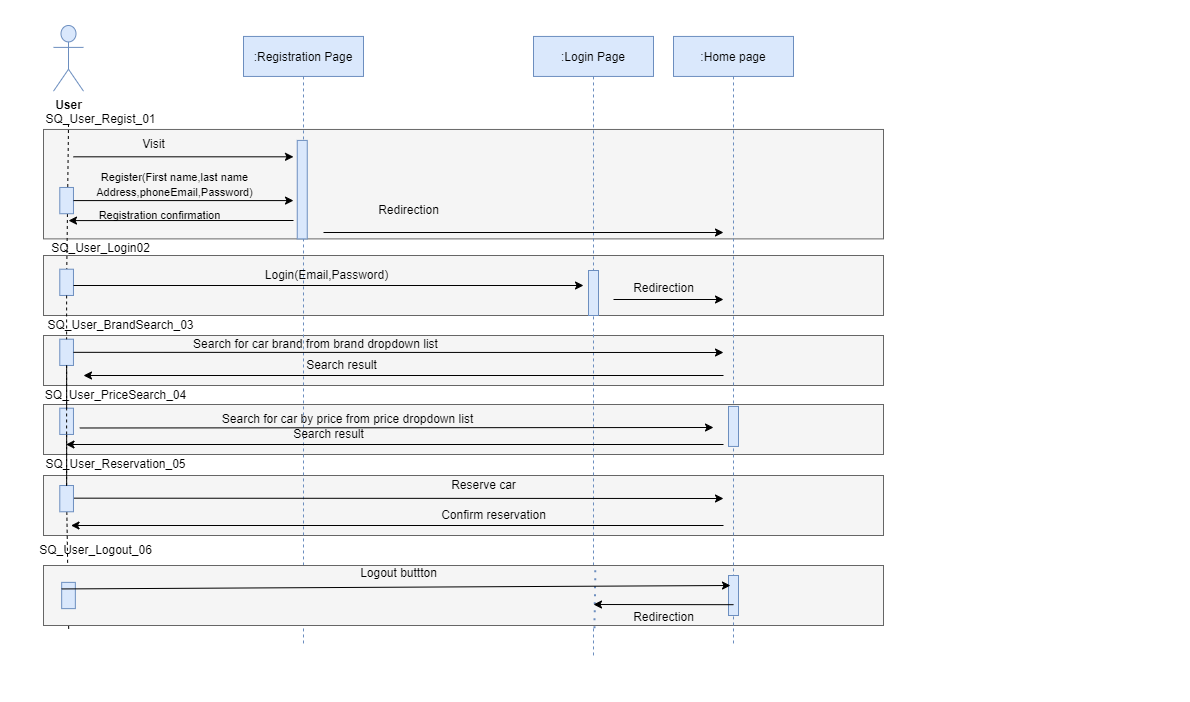

The diagram above was exported from draw.io. Its source (the exported page's mxGraphModel, read from the mxfile embedded in the PNG):
<mxGraphModel dx="1114" dy="584" grid="1" gridSize="10" guides="1" tooltips="1" connect="1" arrows="1" fold="1" page="1" pageScale="1" pageWidth="850" pageHeight="1100" math="0" shadow="0">
  <root>
    <mxCell id="0" />
    <mxCell id="1" parent="0" />
    <mxCell id="KVSfTGF-31xIIIAIiNCN-44" value="" style="group;" parent="1" connectable="0" vertex="1">
      <mxGeometry x="30" y="60" width="1110" height="650.94" as="geometry" />
    </mxCell>
    <mxCell id="KVSfTGF-31xIIIAIiNCN-274" value="" style="rounded=0;whiteSpace=wrap;html=1;fillColor=#f5f5f5;fontColor=#333333;strokeColor=#666666;" parent="KVSfTGF-31xIIIAIiNCN-44" vertex="1">
      <mxGeometry x="-10" y="379" width="840" height="50" as="geometry" />
    </mxCell>
    <mxCell id="KVSfTGF-31xIIIAIiNCN-275" value="" style="rounded=0;whiteSpace=wrap;html=1;fillColor=#f5f5f5;fontColor=#333333;strokeColor=#666666;" parent="KVSfTGF-31xIIIAIiNCN-44" vertex="1">
      <mxGeometry x="-10" y="450" width="840" height="60" as="geometry" />
    </mxCell>
    <mxCell id="KVSfTGF-31xIIIAIiNCN-123" value="" style="rounded=0;whiteSpace=wrap;html=1;fillColor=#f5f5f5;fontColor=#333333;strokeColor=#666666;" parent="KVSfTGF-31xIIIAIiNCN-44" vertex="1">
      <mxGeometry x="-10" y="310" width="840" height="50" as="geometry" />
    </mxCell>
    <mxCell id="KVSfTGF-31xIIIAIiNCN-122" value="" style="rounded=0;whiteSpace=wrap;html=1;fillColor=#f5f5f5;strokeColor=#666666;fontColor=#333333;" parent="KVSfTGF-31xIIIAIiNCN-44" vertex="1">
      <mxGeometry x="-10" y="230" width="840" height="60" as="geometry" />
    </mxCell>
    <mxCell id="KVSfTGF-31xIIIAIiNCN-118" value="" style="rounded=0;whiteSpace=wrap;html=1;fillColor=#f5f5f5;strokeColor=#666666;fontColor=#333333;" parent="KVSfTGF-31xIIIAIiNCN-44" vertex="1">
      <mxGeometry x="-10" y="103.96" width="840" height="109.43" as="geometry" />
    </mxCell>
    <mxCell id="KVSfTGF-31xIIIAIiNCN-45" value="" style="endArrow=none;dashed=1;html=1;rounded=0;" parent="KVSfTGF-31xIIIAIiNCN-44" target="KVSfTGF-31xIIIAIiNCN-83" edge="1">
      <mxGeometry width="50" height="50" relative="1" as="geometry">
        <mxPoint x="15" y="98.49056603773586" as="sourcePoint" />
        <mxPoint x="15" y="590.9433962264152" as="targetPoint" />
      </mxGeometry>
    </mxCell>
    <mxCell id="KVSfTGF-31xIIIAIiNCN-46" value=":Registration Page" style="shape=umlLifeline;perimeter=lifelinePerimeter;container=1;collapsible=0;recursiveResize=0;rounded=0;shadow=0;strokeWidth=1;fillColor=#dae8fc;strokeColor=#6c8ebf;" parent="KVSfTGF-31xIIIAIiNCN-44" vertex="1">
      <mxGeometry x="190" y="10.94" width="120" height="609.06" as="geometry" />
    </mxCell>
    <mxCell id="KVSfTGF-31xIIIAIiNCN-55" value="Visit" style="text;html=1;align=center;verticalAlign=middle;resizable=0;points=[];autosize=1;strokeColor=none;fillColor=none;container=1;" parent="KVSfTGF-31xIIIAIiNCN-44" vertex="1">
      <mxGeometry x="80" y="109.43396226415095" width="40" height="20" as="geometry" />
    </mxCell>
    <mxCell id="KVSfTGF-31xIIIAIiNCN-56" value="" style="endArrow=classic;html=1;rounded=0;" parent="KVSfTGF-31xIIIAIiNCN-44" edge="1">
      <mxGeometry width="50" height="50" relative="1" as="geometry">
        <mxPoint x="20" y="131.32075471698113" as="sourcePoint" />
        <mxPoint x="240" y="131.32075471698113" as="targetPoint" />
      </mxGeometry>
    </mxCell>
    <mxCell id="KVSfTGF-31xIIIAIiNCN-57" value="&lt;font style=&quot;font-size: 11px;&quot;&gt;Register(First name,last name&lt;br&gt;Address,phoneEmail,Password)&lt;/font&gt;" style="text;html=1;align=center;verticalAlign=middle;resizable=0;points=[];autosize=1;strokeColor=none;fillColor=none;" parent="KVSfTGF-31xIIIAIiNCN-44" vertex="1">
      <mxGeometry x="31" y="138.67754716981133" width="180" height="40" as="geometry" />
    </mxCell>
    <mxCell id="KVSfTGF-31xIIIAIiNCN-65" value=":Login Page" style="shape=umlLifeline;perimeter=lifelinePerimeter;container=1;collapsible=0;recursiveResize=0;rounded=0;shadow=0;strokeWidth=1;fillColor=#dae8fc;strokeColor=#6c8ebf;" parent="KVSfTGF-31xIIIAIiNCN-44" vertex="1">
      <mxGeometry x="480" y="10.94" width="120" height="619.06" as="geometry" />
    </mxCell>
    <mxCell id="KVSfTGF-31xIIIAIiNCN-68" value="" style="group" parent="KVSfTGF-31xIIIAIiNCN-44" connectable="0" vertex="1">
      <mxGeometry width="30" height="272.9009433962264" as="geometry" />
    </mxCell>
    <mxCell id="KVSfTGF-31xIIIAIiNCN-69" value="&lt;b&gt;&lt;font style=&quot;font-size: 12px;&quot;&gt;User&lt;/font&gt;&lt;/b&gt;" style="shape=umlActor;verticalLabelPosition=bottom;verticalAlign=top;html=1;outlineConnect=0;fillColor=#dae8fc;strokeColor=#6c8ebf;" parent="KVSfTGF-31xIIIAIiNCN-68" vertex="1">
      <mxGeometry width="30" height="65.66037735849056" as="geometry" />
    </mxCell>
    <mxCell id="KVSfTGF-31xIIIAIiNCN-71" value="" style="rounded=0;whiteSpace=wrap;html=1;rotation=90;fillColor=#dae8fc;strokeColor=#6c8ebf;" parent="KVSfTGF-31xIIIAIiNCN-68" vertex="1">
      <mxGeometry y="168.2547169811321" width="26.25" height="13.679245283018869" as="geometry" />
    </mxCell>
    <mxCell id="KVSfTGF-31xIIIAIiNCN-72" value="" style="endArrow=none;html=1;rounded=0;" parent="KVSfTGF-31xIIIAIiNCN-68" target="KVSfTGF-31xIIIAIiNCN-71" edge="1">
      <mxGeometry width="50" height="50" relative="1" as="geometry">
        <mxPoint x="20" y="175.0943396226415" as="sourcePoint" />
        <mxPoint x="140" y="175.0943396226415" as="targetPoint" />
      </mxGeometry>
    </mxCell>
    <mxCell id="KVSfTGF-31xIIIAIiNCN-83" value="" style="rounded=0;whiteSpace=wrap;html=1;rotation=90;container=1;fillColor=#dae8fc;strokeColor=#6c8ebf;" parent="KVSfTGF-31xIIIAIiNCN-68" vertex="1">
      <mxGeometry y="250.001320754717" width="26.25" height="13.679245283018869" as="geometry" />
    </mxCell>
    <mxCell id="KVSfTGF-31xIIIAIiNCN-74" value="" style="endArrow=classic;html=1;rounded=0;startArrow=none;" parent="KVSfTGF-31xIIIAIiNCN-44" edge="1">
      <mxGeometry width="50" height="50" relative="1" as="geometry">
        <mxPoint x="20" y="260" as="sourcePoint" />
        <mxPoint x="530" y="260" as="targetPoint" />
      </mxGeometry>
    </mxCell>
    <mxCell id="KVSfTGF-31xIIIAIiNCN-76" value="" style="endArrow=classic;html=1;rounded=0;" parent="KVSfTGF-31xIIIAIiNCN-44" edge="1">
      <mxGeometry width="50" height="50" relative="1" as="geometry">
        <mxPoint x="20" y="175.0943396226415" as="sourcePoint" />
        <mxPoint x="240" y="175.0943396226415" as="targetPoint" />
      </mxGeometry>
    </mxCell>
    <mxCell id="KVSfTGF-31xIIIAIiNCN-77" value="Redirection" style="text;html=1;align=center;verticalAlign=middle;resizable=0;points=[];autosize=1;strokeColor=none;fillColor=none;container=0;" parent="KVSfTGF-31xIIIAIiNCN-44" vertex="1">
      <mxGeometry x="315" y="175.0943396226415" width="80" height="20" as="geometry" />
    </mxCell>
    <mxCell id="KVSfTGF-31xIIIAIiNCN-79" value="Login(Email,Password)" style="text;html=1;align=center;verticalAlign=middle;resizable=0;points=[];autosize=1;strokeColor=none;fillColor=none;" parent="KVSfTGF-31xIIIAIiNCN-44" vertex="1">
      <mxGeometry x="197.5" y="235.00792452830188" width="150" height="30" as="geometry" />
    </mxCell>
    <mxCell id="KVSfTGF-31xIIIAIiNCN-80" value="Search for car brand from brand dropdown list" style="text;html=1;align=center;verticalAlign=middle;resizable=0;points=[];autosize=1;strokeColor=none;fillColor=none;" parent="KVSfTGF-31xIIIAIiNCN-44" vertex="1">
      <mxGeometry x="126.88" y="303.6766037735849" width="270" height="30" as="geometry" />
    </mxCell>
    <mxCell id="KVSfTGF-31xIIIAIiNCN-85" value="" style="endArrow=none;dashed=1;html=1;rounded=0;startArrow=none;" parent="KVSfTGF-31xIIIAIiNCN-44" source="KVSfTGF-31xIIIAIiNCN-86" target="KVSfTGF-31xIIIAIiNCN-84" edge="1">
      <mxGeometry width="50" height="50" relative="1" as="geometry">
        <mxPoint x="33.22493654822347" y="379.5990566037736" as="sourcePoint" />
        <mxPoint x="35" y="634.7169811320755" as="targetPoint" />
      </mxGeometry>
    </mxCell>
    <mxCell id="KVSfTGF-31xIIIAIiNCN-96" value="" style="endArrow=none;dashed=1;html=1;rounded=0;startArrow=none;entryX=0.03;entryY=1.083;entryDx=0;entryDy=0;entryPerimeter=0;" parent="KVSfTGF-31xIIIAIiNCN-44" source="KVSfTGF-31xIIIAIiNCN-86" edge="1" target="ctv0XZMggNMJrWc2Y_qX-1">
      <mxGeometry width="50" height="50" relative="1" as="geometry">
        <mxPoint x="45.0045992366413" y="480.82547169811323" as="sourcePoint" />
        <mxPoint x="13" y="530" as="targetPoint" />
      </mxGeometry>
    </mxCell>
    <mxCell id="KVSfTGF-31xIIIAIiNCN-98" value="" style="endArrow=none;dashed=1;html=1;rounded=0;startArrow=none;" parent="KVSfTGF-31xIIIAIiNCN-44" source="KVSfTGF-31xIIIAIiNCN-120" target="KVSfTGF-31xIIIAIiNCN-86" edge="1">
      <mxGeometry width="50" height="50" relative="1" as="geometry">
        <mxPoint x="43.28950000000009" y="316.6745283018868" as="sourcePoint" />
        <mxPoint x="44.84050000000002" y="452.0990566037736" as="targetPoint" />
      </mxGeometry>
    </mxCell>
    <mxCell id="KVSfTGF-31xIIIAIiNCN-99" value="" style="endArrow=classic;html=1;rounded=0;" parent="KVSfTGF-31xIIIAIiNCN-44" edge="1">
      <mxGeometry width="50" height="50" relative="1" as="geometry">
        <mxPoint x="26.25" y="402.48547169811326" as="sourcePoint" />
        <mxPoint x="660" y="402" as="targetPoint" />
      </mxGeometry>
    </mxCell>
    <mxCell id="KVSfTGF-31xIIIAIiNCN-103" value="Search result" style="text;html=1;align=center;verticalAlign=middle;resizable=0;points=[];autosize=1;strokeColor=none;fillColor=none;" parent="KVSfTGF-31xIIIAIiNCN-44" vertex="1">
      <mxGeometry x="230" y="393.99547169811325" width="90" height="30" as="geometry" />
    </mxCell>
    <mxCell id="KVSfTGF-31xIIIAIiNCN-105" value="Confirm reservation" style="text;html=1;align=center;verticalAlign=middle;resizable=0;points=[];autosize=1;strokeColor=none;fillColor=none;" parent="KVSfTGF-31xIIIAIiNCN-44" vertex="1">
      <mxGeometry x="375" y="474.9958490566038" width="130" height="30" as="geometry" />
    </mxCell>
    <mxCell id="KVSfTGF-31xIIIAIiNCN-111" value="" style="endArrow=classic;html=1;rounded=0;" parent="KVSfTGF-31xIIIAIiNCN-44" edge="1">
      <mxGeometry width="50" height="50" relative="1" as="geometry">
        <mxPoint x="17.5" y="472.6558490566038" as="sourcePoint" />
        <mxPoint x="670" y="473" as="targetPoint" />
      </mxGeometry>
    </mxCell>
    <mxCell id="KVSfTGF-31xIIIAIiNCN-78" value="Search for car by price from price dropdown list" style="text;html=1;align=center;verticalAlign=middle;resizable=0;points=[];autosize=1;strokeColor=none;fillColor=none;" parent="KVSfTGF-31xIIIAIiNCN-44" vertex="1">
      <mxGeometry x="158.75" y="378.99867924528303" width="270" height="30" as="geometry" />
    </mxCell>
    <mxCell id="KVSfTGF-31xIIIAIiNCN-47" value="" style="points=[];perimeter=orthogonalPerimeter;rounded=0;shadow=0;strokeWidth=1;fillColor=#dae8fc;strokeColor=#6c8ebf;" parent="KVSfTGF-31xIIIAIiNCN-44" vertex="1">
      <mxGeometry x="243.75" y="114.9056603773585" width="10" height="98.49056603773586" as="geometry" />
    </mxCell>
    <mxCell id="KVSfTGF-31xIIIAIiNCN-104" value="" style="endArrow=classic;html=1;rounded=0;" parent="KVSfTGF-31xIIIAIiNCN-44" edge="1">
      <mxGeometry width="50" height="50" relative="1" as="geometry">
        <mxPoint x="670" y="419" as="sourcePoint" />
        <mxPoint x="12.5" y="418.9988679245283" as="targetPoint" />
      </mxGeometry>
    </mxCell>
    <mxCell id="KVSfTGF-31xIIIAIiNCN-100" value="Search result" style="text;html=1;align=center;verticalAlign=middle;resizable=0;points=[];autosize=1;strokeColor=none;fillColor=none;" parent="KVSfTGF-31xIIIAIiNCN-44" vertex="1">
      <mxGeometry x="242.5" y="325.00169811320757" width="90" height="30" as="geometry" />
    </mxCell>
    <mxCell id="KVSfTGF-31xIIIAIiNCN-84" value="" style="rounded=0;whiteSpace=wrap;html=1;rotation=90;container=1;fillColor=#dae8fc;strokeColor=#6c8ebf;" parent="KVSfTGF-31xIIIAIiNCN-44" vertex="1">
      <mxGeometry y="319.99528301886795" width="26.25" height="13.679245283018869" as="geometry" />
    </mxCell>
    <mxCell id="KVSfTGF-31xIIIAIiNCN-119" value="" style="endArrow=none;dashed=1;html=1;rounded=0;startArrow=none;" parent="KVSfTGF-31xIIIAIiNCN-44" source="KVSfTGF-31xIIIAIiNCN-83" target="KVSfTGF-31xIIIAIiNCN-84" edge="1">
      <mxGeometry width="50" height="50" relative="1" as="geometry">
        <mxPoint x="43.125" y="329.9659433962264" as="sourcePoint" />
        <mxPoint x="43.125" y="500.02632075471683" as="targetPoint" />
      </mxGeometry>
    </mxCell>
    <mxCell id="KVSfTGF-31xIIIAIiNCN-120" value="" style="rounded=0;whiteSpace=wrap;html=1;rotation=90;container=1;fillColor=#dae8fc;strokeColor=#6c8ebf;" parent="KVSfTGF-31xIIIAIiNCN-44" vertex="1">
      <mxGeometry y="388.99528301886795" width="26.25" height="13.679245283018869" as="geometry" />
    </mxCell>
    <mxCell id="KVSfTGF-31xIIIAIiNCN-121" value="" style="endArrow=none;dashed=1;html=1;rounded=0;startArrow=none;" parent="KVSfTGF-31xIIIAIiNCN-44" source="KVSfTGF-31xIIIAIiNCN-84" target="KVSfTGF-31xIIIAIiNCN-120" edge="1">
      <mxGeometry width="50" height="50" relative="1" as="geometry">
        <mxPoint x="43.125" y="399.95990566037733" as="sourcePoint" />
        <mxPoint x="43.125" y="500.02632075471683" as="targetPoint" />
      </mxGeometry>
    </mxCell>
    <mxCell id="KVSfTGF-31xIIIAIiNCN-281" value="SQ_User_Login02" style="text;html=1;align=center;verticalAlign=middle;resizable=0;points=[];autosize=1;strokeColor=none;fillColor=none;" parent="KVSfTGF-31xIIIAIiNCN-44" vertex="1">
      <mxGeometry x="-13.119999999999997" y="208.39999999999998" width="120" height="30" as="geometry" />
    </mxCell>
    <mxCell id="KVSfTGF-31xIIIAIiNCN-280" value="SQ_User_Regist_01" style="text;html=1;align=center;verticalAlign=middle;resizable=0;points=[];autosize=1;strokeColor=none;fillColor=none;" parent="KVSfTGF-31xIIIAIiNCN-44" vertex="1">
      <mxGeometry x="-18.12" y="78.96000000000001" width="130" height="30" as="geometry" />
    </mxCell>
    <mxCell id="KVSfTGF-31xIIIAIiNCN-86" value="" style="rounded=0;whiteSpace=wrap;html=1;rotation=90;container=1;fillColor=#dae8fc;strokeColor=#6c8ebf;" parent="KVSfTGF-31xIIIAIiNCN-44" vertex="1">
      <mxGeometry y="466.3116981132076" width="26.25" height="13.679245283018869" as="geometry" />
    </mxCell>
    <mxCell id="obZnV-j-aWpPukFJJb9X-3" value="" style="endArrow=none;dashed=1;html=1;rounded=0;startArrow=none;" parent="KVSfTGF-31xIIIAIiNCN-44" source="KVSfTGF-31xIIIAIiNCN-84" target="KVSfTGF-31xIIIAIiNCN-86" edge="1">
      <mxGeometry width="50" height="50" relative="1" as="geometry">
        <mxPoint x="43.23402622331719" y="399.95990566037733" as="sourcePoint" />
        <mxPoint x="44.89597377668292" y="600.031603773585" as="targetPoint" />
        <Array as="points" />
      </mxGeometry>
    </mxCell>
    <mxCell id="KVSfTGF-31xIIIAIiNCN-106" value="" style="endArrow=classic;html=1;rounded=0;" parent="KVSfTGF-31xIIIAIiNCN-44" edge="1">
      <mxGeometry width="50" height="50" relative="1" as="geometry">
        <mxPoint x="670" y="500" as="sourcePoint" />
        <mxPoint x="17.5" y="500.002641509434" as="targetPoint" />
      </mxGeometry>
    </mxCell>
    <mxCell id="KVSfTGF-31xIIIAIiNCN-75" value="" style="endArrow=classic;html=1;rounded=0;" parent="KVSfTGF-31xIIIAIiNCN-44" edge="1">
      <mxGeometry width="50" height="50" relative="1" as="geometry">
        <mxPoint x="240" y="195" as="sourcePoint" />
        <mxPoint x="15" y="195.09150943396227" as="targetPoint" />
      </mxGeometry>
    </mxCell>
    <mxCell id="Bk8DbH3OjYjZzhygwHTH-7" value="" style="points=[];perimeter=orthogonalPerimeter;rounded=0;shadow=0;strokeWidth=1;container=1;fillColor=#dae8fc;strokeColor=#6c8ebf;" parent="KVSfTGF-31xIIIAIiNCN-44" vertex="1">
      <mxGeometry x="535" y="245" width="10" height="45" as="geometry" />
    </mxCell>
    <mxCell id="KVSfTGF-31xIIIAIiNCN-115" value="Reserve car" style="text;html=1;align=center;verticalAlign=middle;resizable=0;points=[];autosize=1;strokeColor=none;fillColor=none;" parent="KVSfTGF-31xIIIAIiNCN-44" vertex="1">
      <mxGeometry x="385" y="444.99566037735843" width="90" height="30" as="geometry" />
    </mxCell>
    <mxCell id="KJ52J5XD6BGFovrVPIGX-12" value="&lt;span style=&quot;font-size: 11px;&quot;&gt;Registration confirmation&lt;/span&gt;" style="text;html=1;align=center;verticalAlign=middle;resizable=0;points=[];autosize=1;strokeColor=none;fillColor=none;" parent="KVSfTGF-31xIIIAIiNCN-44" vertex="1">
      <mxGeometry x="31" y="175.09754716981132" width="150" height="30" as="geometry" />
    </mxCell>
    <mxCell id="KJ52J5XD6BGFovrVPIGX-15" value="Redirection" style="text;html=1;align=center;verticalAlign=middle;resizable=0;points=[];autosize=1;strokeColor=none;fillColor=none;container=0;" parent="KVSfTGF-31xIIIAIiNCN-44" vertex="1">
      <mxGeometry x="570" y="252.90433962264152" width="80" height="20" as="geometry" />
    </mxCell>
    <mxCell id="ctv0XZMggNMJrWc2Y_qX-1" value="" style="rounded=0;whiteSpace=wrap;html=1;fillColor=#f5f5f5;fontColor=#333333;strokeColor=#666666;" vertex="1" parent="KVSfTGF-31xIIIAIiNCN-44">
      <mxGeometry x="-10" y="540" width="840" height="60" as="geometry" />
    </mxCell>
    <mxCell id="ctv0XZMggNMJrWc2Y_qX-2" value="" style="rounded=0;whiteSpace=wrap;html=1;rotation=90;container=1;fillColor=#dae8fc;strokeColor=#6c8ebf;" vertex="1" parent="KVSfTGF-31xIIIAIiNCN-44">
      <mxGeometry x="1.8800000000000026" y="563.1616981132076" width="26.25" height="13.679245283018869" as="geometry" />
    </mxCell>
    <mxCell id="ctv0XZMggNMJrWc2Y_qX-10" value="Logout buttton" style="text;html=1;align=center;verticalAlign=middle;resizable=0;points=[];autosize=1;strokeColor=none;fillColor=none;" vertex="1" parent="KVSfTGF-31xIIIAIiNCN-44">
      <mxGeometry x="295" y="533.16" width="100" height="30" as="geometry" />
    </mxCell>
    <mxCell id="ctv0XZMggNMJrWc2Y_qX-13" value="" style="endArrow=none;dashed=1;html=1;dashPattern=1 3;strokeWidth=2;rounded=0;entryX=0.657;entryY=-0.017;entryDx=0;entryDy=0;entryPerimeter=0;exitX=0.508;exitY=0.956;exitDx=0;exitDy=0;exitPerimeter=0;fillColor=#dae8fc;strokeColor=#6c8ebf;" edge="1" parent="KVSfTGF-31xIIIAIiNCN-44" source="KVSfTGF-31xIIIAIiNCN-65" target="ctv0XZMggNMJrWc2Y_qX-1">
      <mxGeometry width="50" height="50" relative="1" as="geometry">
        <mxPoint x="430" y="470" as="sourcePoint" />
        <mxPoint x="480" y="420" as="targetPoint" />
      </mxGeometry>
    </mxCell>
    <mxCell id="ctv0XZMggNMJrWc2Y_qX-14" value="Redirection" style="text;html=1;align=center;verticalAlign=middle;resizable=0;points=[];autosize=1;strokeColor=none;fillColor=none;" vertex="1" parent="KVSfTGF-31xIIIAIiNCN-44">
      <mxGeometry x="570" y="576.84" width="80" height="30" as="geometry" />
    </mxCell>
    <mxCell id="ctv0XZMggNMJrWc2Y_qX-4" value="SQ_User_Logout_06" style="text;html=1;align=center;verticalAlign=middle;resizable=0;points=[];autosize=1;strokeColor=none;fillColor=none;" vertex="1" parent="KVSfTGF-31xIIIAIiNCN-44">
      <mxGeometry x="-28.12" y="510" width="140" height="30" as="geometry" />
    </mxCell>
    <mxCell id="Bk8DbH3OjYjZzhygwHTH-1" value=":Home page" style="shape=umlLifeline;perimeter=lifelinePerimeter;container=1;collapsible=0;recursiveResize=0;rounded=0;shadow=0;strokeWidth=1;fillColor=#dae8fc;strokeColor=#6c8ebf;" parent="1" vertex="1">
      <mxGeometry x="650" y="70.94" width="120" height="609.06" as="geometry" />
    </mxCell>
    <mxCell id="Bk8DbH3OjYjZzhygwHTH-2" value="" style="points=[];perimeter=orthogonalPerimeter;rounded=0;shadow=0;strokeWidth=1;container=1;fillColor=#dae8fc;strokeColor=#6c8ebf;" parent="Bk8DbH3OjYjZzhygwHTH-1" vertex="1">
      <mxGeometry x="55" y="370" width="10" height="40" as="geometry" />
    </mxCell>
    <mxCell id="ctv0XZMggNMJrWc2Y_qX-7" value="" style="points=[];perimeter=orthogonalPerimeter;rounded=0;shadow=0;strokeWidth=1;container=1;fillColor=#dae8fc;strokeColor=#6c8ebf;" vertex="1" parent="Bk8DbH3OjYjZzhygwHTH-1">
      <mxGeometry x="55" y="539.06" width="10" height="40" as="geometry" />
    </mxCell>
    <mxCell id="KVSfTGF-31xIIIAIiNCN-67" value="" style="endArrow=classic;html=1;rounded=0;startArrow=none;" parent="1" edge="1">
      <mxGeometry width="50" height="50" relative="1" as="geometry">
        <mxPoint x="300" y="267" as="sourcePoint" />
        <mxPoint x="700" y="267" as="targetPoint" />
      </mxGeometry>
    </mxCell>
    <mxCell id="KJ52J5XD6BGFovrVPIGX-14" value="" style="endArrow=classic;html=1;rounded=0;" parent="1" edge="1">
      <mxGeometry width="50" height="50" relative="1" as="geometry">
        <mxPoint x="590" y="334" as="sourcePoint" />
        <mxPoint x="700" y="334" as="targetPoint" />
      </mxGeometry>
    </mxCell>
    <mxCell id="obZnV-j-aWpPukFJJb9X-1" value="SQ_User_BrandSearch_03" style="text;html=1;align=center;verticalAlign=middle;resizable=0;points=[];autosize=1;strokeColor=none;fillColor=none;" parent="1" vertex="1">
      <mxGeometry x="11.880000000000003" y="345" width="170" height="30" as="geometry" />
    </mxCell>
    <mxCell id="KJ52J5XD6BGFovrVPIGX-16" value="" style="endArrow=classic;html=1;rounded=0;" parent="1" edge="1">
      <mxGeometry width="50" height="50" relative="1" as="geometry">
        <mxPoint x="700" y="410" as="sourcePoint" />
        <mxPoint x="60" y="410" as="targetPoint" />
      </mxGeometry>
    </mxCell>
    <mxCell id="KJ52J5XD6BGFovrVPIGX-17" value="" style="endArrow=classic;html=1;rounded=0;exitX=0.5;exitY=0;exitDx=0;exitDy=0;" parent="1" source="KVSfTGF-31xIIIAIiNCN-84" edge="1">
      <mxGeometry width="50" height="50" relative="1" as="geometry">
        <mxPoint x="90" y="390" as="sourcePoint" />
        <mxPoint x="700" y="387" as="targetPoint" />
      </mxGeometry>
    </mxCell>
    <mxCell id="obZnV-j-aWpPukFJJb9X-5" value="SQ_User_PriceSearch_04" style="text;html=1;align=center;verticalAlign=middle;resizable=0;points=[];autosize=1;strokeColor=none;fillColor=none;" parent="1" vertex="1">
      <mxGeometry x="11.880000000000003" y="415" width="160" height="30" as="geometry" />
    </mxCell>
    <mxCell id="obZnV-j-aWpPukFJJb9X-6" value="SQ_User_Reservation_05" style="text;html=1;align=center;verticalAlign=middle;resizable=0;points=[];autosize=1;strokeColor=none;fillColor=none;" parent="1" vertex="1">
      <mxGeometry x="11.880000000000003" y="484" width="160" height="30" as="geometry" />
    </mxCell>
    <mxCell id="ctv0XZMggNMJrWc2Y_qX-8" value="" style="endArrow=classic;html=1;rounded=0;exitX=0.25;exitY=1;exitDx=0;exitDy=0;entryX=0.2;entryY=0.25;entryDx=0;entryDy=0;entryPerimeter=0;" edge="1" parent="1" source="ctv0XZMggNMJrWc2Y_qX-2" target="ctv0XZMggNMJrWc2Y_qX-7">
      <mxGeometry width="50" height="50" relative="1" as="geometry">
        <mxPoint x="460" y="530" as="sourcePoint" />
        <mxPoint x="510" y="480" as="targetPoint" />
      </mxGeometry>
    </mxCell>
    <mxCell id="ctv0XZMggNMJrWc2Y_qX-12" value="" style="endArrow=classic;html=1;rounded=0;exitX=0.5;exitY=0.933;exitDx=0;exitDy=0;exitPerimeter=0;" edge="1" parent="1" source="Bk8DbH3OjYjZzhygwHTH-1">
      <mxGeometry width="50" height="50" relative="1" as="geometry">
        <mxPoint x="460" y="530" as="sourcePoint" />
        <mxPoint x="570" y="639" as="targetPoint" />
      </mxGeometry>
    </mxCell>
  </root>
</mxGraphModel>